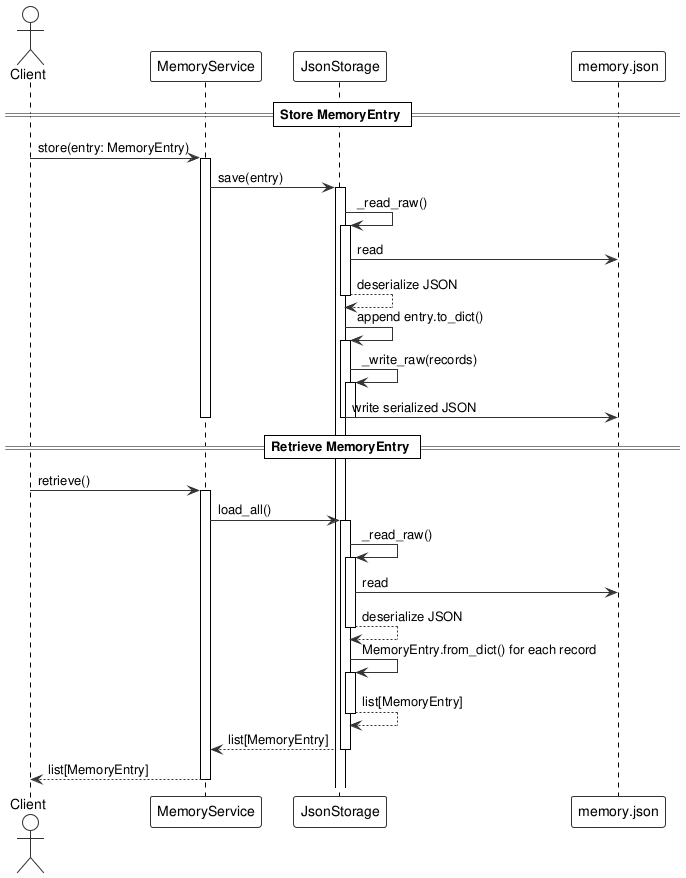

The diagram above was rendered by PlantUML. Its source (embedded in the PNG):
@startuml
!theme plain
skinparam sequenceActorBackgroundColor #FAFAFA
skinparam sequenceActorBorderColor #333333
skinparam sequenceParticipantBackgroundColor #FAFAFA
skinparam sequenceParticipantBorderColor #333333
skinparam arrowColor #333333
skinparam fontName Courier

actor Client
participant MemService as "MemoryService"
participant Storage as "JsonStorage"
participant MemFile as "memory.json"

== Store MemoryEntry ==
Client -> MemService: store(entry: MemoryEntry)
activate MemService

  MemService -> Storage: save(entry)
  activate Storage

    Storage -> Storage: _read_raw()
    activate Storage
    Storage -> MemFile: read
    Storage --> Storage: deserialize JSON
    deactivate Storage

    Storage -> Storage: append entry.to_dict()
    activate Storage

    Storage -> Storage: _write_raw(records)
    activate Storage
    Storage -> MemFile: write serialized JSON
    deactivate Storage

  deactivate Storage
deactivate MemService

== Retrieve MemoryEntry ==
Client -> MemService: retrieve()
activate MemService

  MemService -> Storage: load_all()
  activate Storage

    Storage -> Storage: _read_raw()
    activate Storage
    Storage -> MemFile: read
    Storage --> Storage: deserialize JSON
    deactivate Storage

    Storage -> Storage: MemoryEntry.from_dict() for each record
    activate Storage
    Storage --> Storage: list[MemoryEntry]
    deactivate Storage

  Storage --> MemService: list[MemoryEntry]
  deactivate Storage

  MemService --> Client: list[MemoryEntry]
deactivate MemService

@enduml